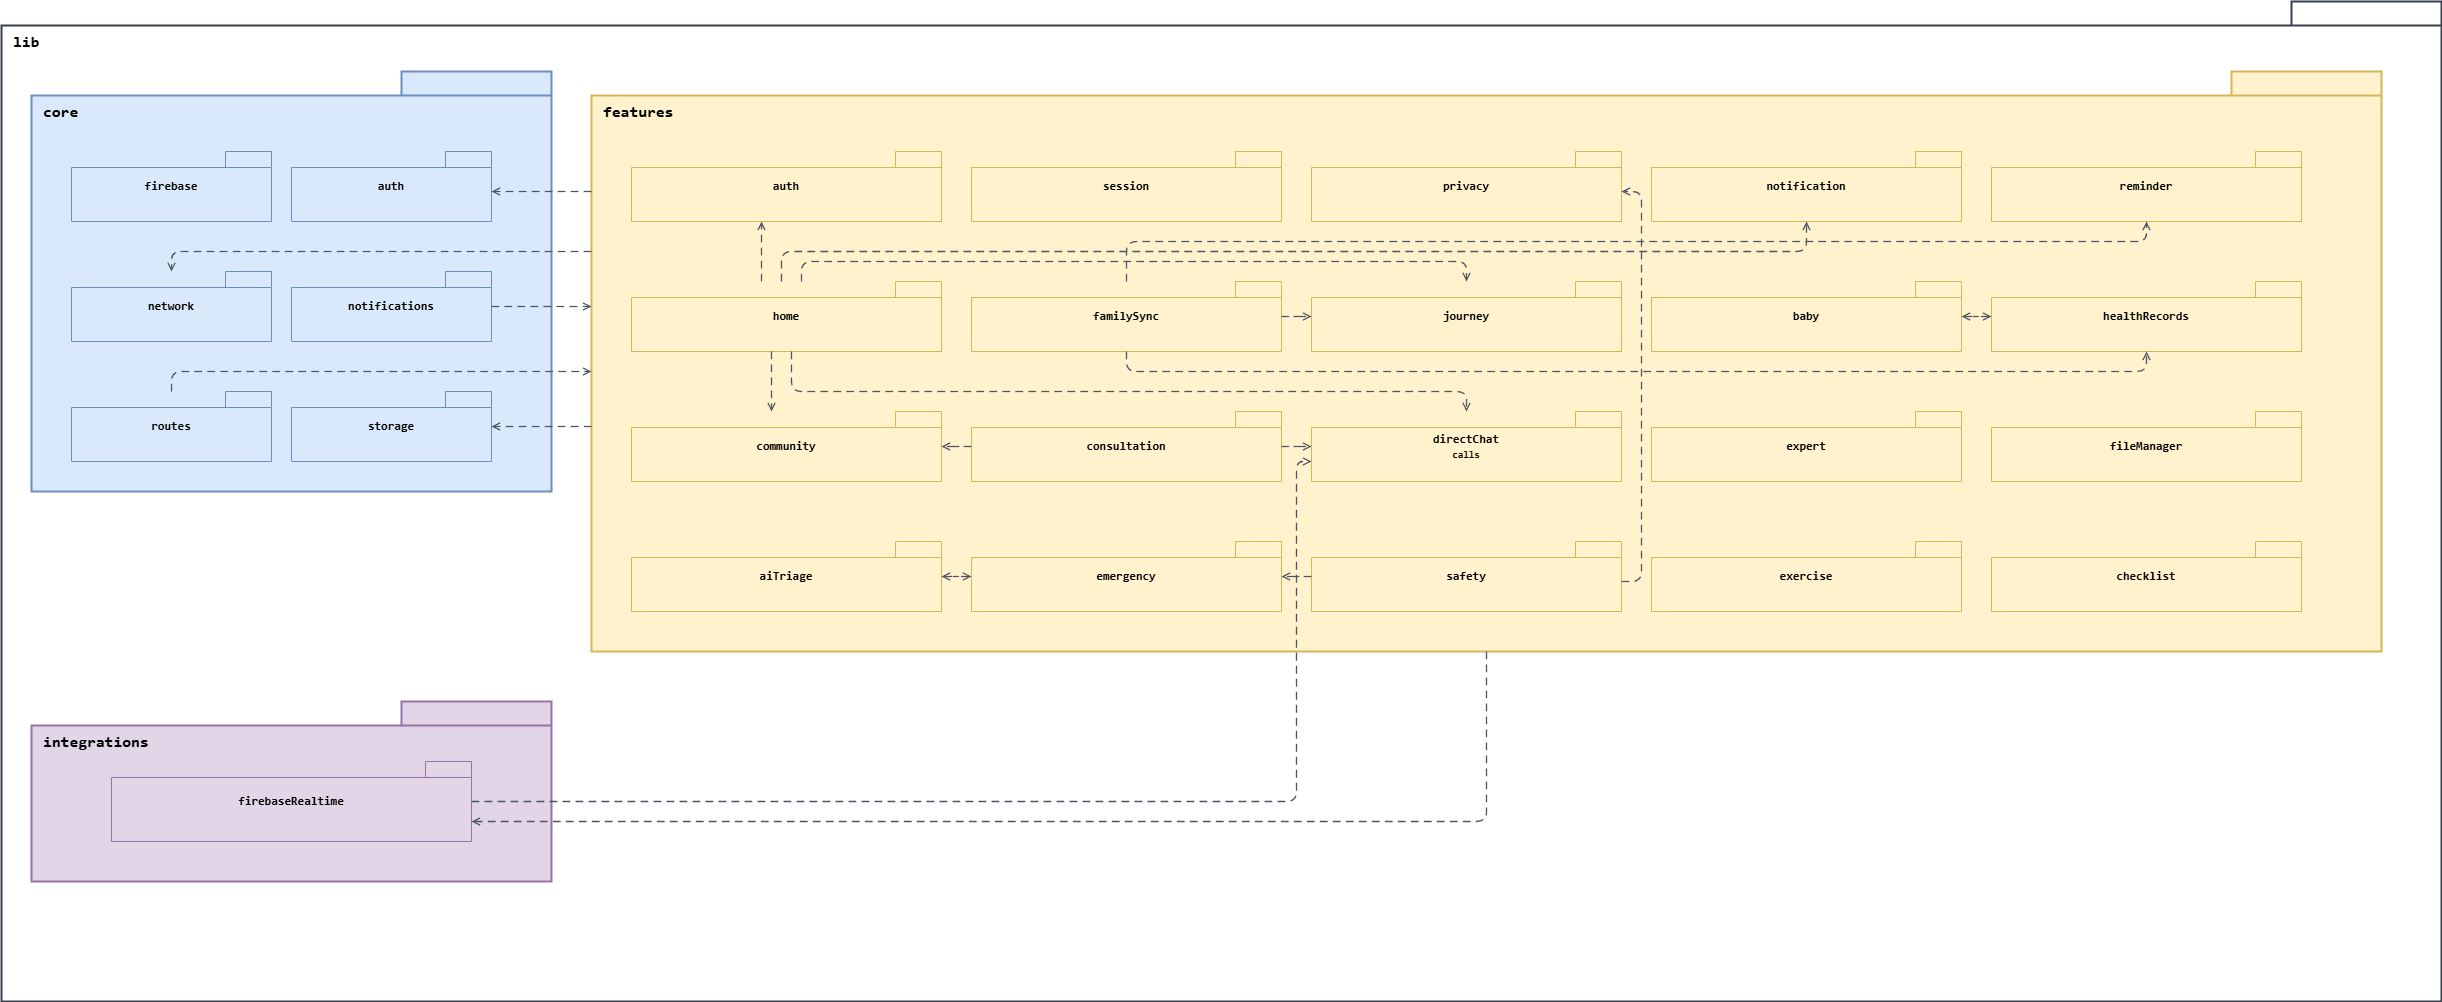

The diagram above was exported from draw.io. Its source (the exported page's mxGraphModel, read from the mxfile embedded in the PNG):
<mxGraphModel dx="2060" dy="1252" grid="1" gridSize="10" guides="1" tooltips="1" connect="1" arrows="1" fold="1" page="1" pageScale="1" pageWidth="2520" pageHeight="1570" background="#ffffff" math="0" shadow="0">
  <root>
    <mxCell id="0" />
    <mxCell id="1" parent="0" />
    <mxCell id="mob_root" parent="1" style="shape=folder;tabWidth=150;tabHeight=24;whiteSpace=wrap;html=1;container=1;collapsible=0;recursiveResize=0;fillColor=#ffffff;strokeColor=#374151;strokeWidth=2;fontSize=16;fontStyle=1;fontFamily=Consolas;align=left;verticalAlign=top;spacingTop=5;spacingLeft=10;" value="&lt;div&gt;&lt;b&gt;&lt;br&gt;&lt;/b&gt;&lt;/div&gt;&lt;b&gt;lib&lt;/b&gt;" vertex="1">
      <mxGeometry height="1000" width="2440" x="40" y="70" as="geometry" />
    </mxCell>
    <mxCell id="mob_core" parent="mob_root" style="shape=folder;tabWidth=150;tabHeight=24;whiteSpace=wrap;html=1;container=1;collapsible=0;recursiveResize=0;fillColor=#dae8fc;strokeColor=#6c8ebf;strokeWidth=2;fontSize=16;fontStyle=1;fontFamily=Consolas;align=left;verticalAlign=top;spacingTop=5;spacingLeft=10;" value="&lt;div&gt;&lt;b&gt;&lt;br&gt;&lt;/b&gt;&lt;/div&gt;&lt;b&gt;core&lt;/b&gt;" vertex="1">
      <mxGeometry height="420" width="520" x="30" y="70" as="geometry" />
    </mxCell>
    <mxCell id="mob_core_auth" parent="mob_core" style="shape=folder;tabWidth=46;tabHeight=16;whiteSpace=wrap;html=1;fillColor=#dae8fc;strokeColor=#6c8ebf;fontSize=12;fontStyle=1;fontFamily=Consolas;align=center;verticalAlign=middle;" value="&lt;b&gt;auth&lt;/b&gt;" vertex="1">
      <mxGeometry height="70" width="200" x="260" y="80" as="geometry" />
    </mxCell>
    <mxCell id="mob_core_firebase" parent="mob_core" style="shape=folder;tabWidth=46;tabHeight=16;whiteSpace=wrap;html=1;fillColor=#dae8fc;strokeColor=#6c8ebf;fontSize=12;fontStyle=1;fontFamily=Consolas;align=center;verticalAlign=middle;" value="&lt;b&gt;firebase&lt;/b&gt;" vertex="1">
      <mxGeometry height="70" width="200" x="40" y="80" as="geometry" />
    </mxCell>
    <mxCell id="mob_core_network" parent="mob_core" style="shape=folder;tabWidth=46;tabHeight=16;whiteSpace=wrap;html=1;fillColor=#dae8fc;strokeColor=#6c8ebf;fontSize=12;fontStyle=1;fontFamily=Consolas;align=center;verticalAlign=middle;" value="&lt;b&gt;network&lt;/b&gt;" vertex="1">
      <mxGeometry height="70" width="200" x="40" y="200" as="geometry" />
    </mxCell>
    <mxCell id="mob_core_notifications" parent="mob_core" style="shape=folder;tabWidth=46;tabHeight=16;whiteSpace=wrap;html=1;fillColor=#dae8fc;strokeColor=#6c8ebf;fontSize=12;fontStyle=1;fontFamily=Consolas;align=center;verticalAlign=middle;" value="&lt;b&gt;notifications&lt;/b&gt;" vertex="1">
      <mxGeometry height="70" width="200" x="260" y="200" as="geometry" />
    </mxCell>
    <mxCell id="mob_core_routes" parent="mob_core" style="shape=folder;tabWidth=46;tabHeight=16;whiteSpace=wrap;html=1;fillColor=#dae8fc;strokeColor=#6c8ebf;fontSize=12;fontStyle=1;fontFamily=Consolas;align=center;verticalAlign=middle;" value="&lt;b&gt;routes&lt;/b&gt;" vertex="1">
      <mxGeometry height="70" width="200" x="40" y="320" as="geometry" />
    </mxCell>
    <mxCell id="mob_core_storage" parent="mob_core" style="shape=folder;tabWidth=46;tabHeight=16;whiteSpace=wrap;html=1;fillColor=#dae8fc;strokeColor=#6c8ebf;fontSize=12;fontStyle=1;fontFamily=Consolas;align=center;verticalAlign=middle;" value="&lt;b&gt;storage&lt;/b&gt;" vertex="1">
      <mxGeometry height="70" width="200" x="260" y="320" as="geometry" />
    </mxCell>
    <mxCell id="mob_features" parent="mob_root" style="shape=folder;tabWidth=150;tabHeight=24;whiteSpace=wrap;html=1;container=1;collapsible=0;recursiveResize=0;fillColor=#fff2cc;strokeColor=#d6b656;strokeWidth=2;fontSize=16;fontStyle=1;fontFamily=Consolas;align=left;verticalAlign=top;spacingTop=5;spacingLeft=10;" value="&lt;div&gt;&lt;b&gt;&lt;br&gt;&lt;/b&gt;&lt;/div&gt;&lt;b&gt;features&lt;/b&gt;" vertex="1">
      <mxGeometry height="580" width="1790" x="590" y="70" as="geometry" />
    </mxCell>
    <mxCell id="mob_auth" parent="mob_features" style="shape=folder;tabWidth=46;tabHeight=16;whiteSpace=wrap;html=1;fillColor=#fff2cc;strokeColor=#d6b656;fontSize=12;fontStyle=1;fontFamily=Consolas;align=center;verticalAlign=middle;" value="&lt;b&gt;auth&lt;/b&gt;" vertex="1">
      <mxGeometry height="70" width="310" x="40" y="80" as="geometry" />
    </mxCell>
    <mxCell id="mob_session" parent="mob_features" style="shape=folder;tabWidth=46;tabHeight=16;whiteSpace=wrap;html=1;fillColor=#fff2cc;strokeColor=#d6b656;fontSize=12;fontStyle=1;fontFamily=Consolas;align=center;verticalAlign=middle;" value="&lt;b&gt;session&lt;/b&gt;" vertex="1">
      <mxGeometry height="70" width="310" x="380" y="80" as="geometry" />
    </mxCell>
    <mxCell id="mob_privacy" parent="mob_features" style="shape=folder;tabWidth=46;tabHeight=16;whiteSpace=wrap;html=1;fillColor=#fff2cc;strokeColor=#d6b656;fontSize=12;fontStyle=1;fontFamily=Consolas;align=center;verticalAlign=middle;" value="&lt;b&gt;privacy&lt;/b&gt;" vertex="1">
      <mxGeometry height="70" width="310" x="720" y="80" as="geometry" />
    </mxCell>
    <mxCell id="mob_notification" parent="mob_features" style="shape=folder;tabWidth=46;tabHeight=16;whiteSpace=wrap;html=1;fillColor=#fff2cc;strokeColor=#d6b656;fontSize=12;fontStyle=1;fontFamily=Consolas;align=center;verticalAlign=middle;" value="&lt;b&gt;notification&lt;/b&gt;" vertex="1">
      <mxGeometry height="70" width="310" x="1060" y="80" as="geometry" />
    </mxCell>
    <mxCell id="mob_reminder" parent="mob_features" style="shape=folder;tabWidth=46;tabHeight=16;whiteSpace=wrap;html=1;fillColor=#fff2cc;strokeColor=#d6b656;fontSize=12;fontStyle=1;fontFamily=Consolas;align=center;verticalAlign=middle;" value="&lt;b&gt;reminder&lt;/b&gt;" vertex="1">
      <mxGeometry height="70" width="310" x="1400" y="80" as="geometry" />
    </mxCell>
    <mxCell id="mob_home" parent="mob_features" style="shape=folder;tabWidth=46;tabHeight=16;whiteSpace=wrap;html=1;fillColor=#fff2cc;strokeColor=#d6b656;fontSize=12;fontStyle=1;fontFamily=Consolas;align=center;verticalAlign=middle;" value="&lt;b&gt;home&lt;/b&gt;" vertex="1">
      <mxGeometry height="70" width="310" x="40" y="210" as="geometry" />
    </mxCell>
    <mxCell id="mob_family_sync" parent="mob_features" style="shape=folder;tabWidth=46;tabHeight=16;whiteSpace=wrap;html=1;fillColor=#fff2cc;strokeColor=#d6b656;fontSize=12;fontStyle=1;fontFamily=Consolas;align=center;verticalAlign=middle;" value="&lt;b&gt;familySync&lt;/b&gt;" vertex="1">
      <mxGeometry height="70" width="310" x="380" y="210" as="geometry" />
    </mxCell>
    <mxCell id="mob_journey" parent="mob_features" style="shape=folder;tabWidth=46;tabHeight=16;whiteSpace=wrap;html=1;fillColor=#fff2cc;strokeColor=#d6b656;fontSize=12;fontStyle=1;fontFamily=Consolas;align=center;verticalAlign=middle;" value="&lt;b&gt;journey&lt;/b&gt;" vertex="1">
      <mxGeometry height="70" width="310" x="720" y="210" as="geometry" />
    </mxCell>
    <mxCell id="mob_baby" parent="mob_features" style="shape=folder;tabWidth=46;tabHeight=16;whiteSpace=wrap;html=1;fillColor=#fff2cc;strokeColor=#d6b656;fontSize=12;fontStyle=1;fontFamily=Consolas;align=center;verticalAlign=middle;" value="&lt;b&gt;baby&lt;/b&gt;" vertex="1">
      <mxGeometry height="70" width="310" x="1060" y="210" as="geometry" />
    </mxCell>
    <mxCell id="mob_health_records" parent="mob_features" style="shape=folder;tabWidth=46;tabHeight=16;whiteSpace=wrap;html=1;fillColor=#fff2cc;strokeColor=#d6b656;fontSize=12;fontStyle=1;fontFamily=Consolas;align=center;verticalAlign=middle;" value="&lt;b&gt;healthRecords&lt;/b&gt;" vertex="1">
      <mxGeometry height="70" width="310" x="1400" y="210" as="geometry" />
    </mxCell>
    <mxCell id="mob_community" parent="mob_features" style="shape=folder;tabWidth=46;tabHeight=16;whiteSpace=wrap;html=1;fillColor=#fff2cc;strokeColor=#d6b656;fontSize=12;fontStyle=1;fontFamily=Consolas;align=center;verticalAlign=middle;" value="&lt;b&gt;community&lt;/b&gt;" vertex="1">
      <mxGeometry height="70" width="310" x="40" y="340" as="geometry" />
    </mxCell>
    <mxCell id="mob_consultation" parent="mob_features" style="shape=folder;tabWidth=46;tabHeight=16;whiteSpace=wrap;html=1;fillColor=#fff2cc;strokeColor=#d6b656;fontSize=12;fontStyle=1;fontFamily=Consolas;align=center;verticalAlign=middle;" value="&lt;b&gt;consultation&lt;/b&gt;" vertex="1">
      <mxGeometry height="70" width="310" x="380" y="340" as="geometry" />
    </mxCell>
    <mxCell id="mob_direct_chat" parent="mob_features" style="shape=folder;tabWidth=46;tabHeight=16;whiteSpace=wrap;html=1;fillColor=#fff2cc;strokeColor=#d6b656;fontSize=12;fontStyle=1;fontFamily=Consolas;align=center;verticalAlign=middle;" value="&lt;b&gt;directChat&lt;/b&gt;&lt;br&gt;&lt;font style=&quot;font-size:10px&quot;&gt;calls&lt;/font&gt;" vertex="1">
      <mxGeometry height="70" width="310" x="720" y="340" as="geometry" />
    </mxCell>
    <mxCell id="mob_expert" parent="mob_features" style="shape=folder;tabWidth=46;tabHeight=16;whiteSpace=wrap;html=1;fillColor=#fff2cc;strokeColor=#d6b656;fontSize=12;fontStyle=1;fontFamily=Consolas;align=center;verticalAlign=middle;" value="&lt;b&gt;expert&lt;/b&gt;" vertex="1">
      <mxGeometry height="70" width="310" x="1060" y="340" as="geometry" />
    </mxCell>
    <mxCell id="mob_file_manager" parent="mob_features" style="shape=folder;tabWidth=46;tabHeight=16;whiteSpace=wrap;html=1;fillColor=#fff2cc;strokeColor=#d6b656;fontSize=12;fontStyle=1;fontFamily=Consolas;align=center;verticalAlign=middle;" value="&lt;b&gt;fileManager&lt;/b&gt;" vertex="1">
      <mxGeometry height="70" width="310" x="1400" y="340" as="geometry" />
    </mxCell>
    <mxCell id="mob_ai_triage" parent="mob_features" style="shape=folder;tabWidth=46;tabHeight=16;whiteSpace=wrap;html=1;fillColor=#fff2cc;strokeColor=#d6b656;fontSize=12;fontStyle=1;fontFamily=Consolas;align=center;verticalAlign=middle;" value="&lt;b&gt;aiTriage&lt;/b&gt;" vertex="1">
      <mxGeometry height="70" width="310" x="40" y="470" as="geometry" />
    </mxCell>
    <mxCell id="mob_emergency" parent="mob_features" style="shape=folder;tabWidth=46;tabHeight=16;whiteSpace=wrap;html=1;fillColor=#fff2cc;strokeColor=#d6b656;fontSize=12;fontStyle=1;fontFamily=Consolas;align=center;verticalAlign=middle;" value="&lt;b&gt;emergency&lt;/b&gt;" vertex="1">
      <mxGeometry height="70" width="310" x="380" y="470" as="geometry" />
    </mxCell>
    <mxCell id="mob_safety" parent="mob_features" style="shape=folder;tabWidth=46;tabHeight=16;whiteSpace=wrap;html=1;fillColor=#fff2cc;strokeColor=#d6b656;fontSize=12;fontStyle=1;fontFamily=Consolas;align=center;verticalAlign=middle;" value="&lt;b&gt;safety&lt;/b&gt;" vertex="1">
      <mxGeometry height="70" width="310" x="720" y="470" as="geometry" />
    </mxCell>
    <mxCell id="mob_exercise" parent="mob_features" style="shape=folder;tabWidth=46;tabHeight=16;whiteSpace=wrap;html=1;fillColor=#fff2cc;strokeColor=#d6b656;fontSize=12;fontStyle=1;fontFamily=Consolas;align=center;verticalAlign=middle;" value="&lt;b&gt;exercise&lt;/b&gt;" vertex="1">
      <mxGeometry height="70" width="310" x="1060" y="470" as="geometry" />
    </mxCell>
    <mxCell id="mob_checklist" parent="mob_features" style="shape=folder;tabWidth=46;tabHeight=16;whiteSpace=wrap;html=1;fillColor=#fff2cc;strokeColor=#d6b656;fontSize=12;fontStyle=1;fontFamily=Consolas;align=center;verticalAlign=middle;" value="&lt;b&gt;checklist&lt;/b&gt;" vertex="1">
      <mxGeometry height="70" width="310" x="1400" y="470" as="geometry" />
    </mxCell>
    <mxCell id="mob_e_home_journey" edge="1" parent="mob_features" source="mob_home" style="edgeStyle=orthogonalEdgeStyle;rounded=1;orthogonalLoop=1;jettySize=auto;html=1;dashed=1;dashPattern=6 4;endArrow=open;endFill=0;strokeColor=#4b5563;strokeWidth=1.3;labelBackgroundColor=#ffffff;fontSize=11;" target="mob_journey" value="">
      <mxGeometry relative="1" as="geometry">
        <Array as="points">
          <mxPoint x="210" y="190" />
          <mxPoint x="875" y="190" />
        </Array>
        <mxPoint x="230" y="210" as="sourcePoint" />
      </mxGeometry>
    </mxCell>
    <mxCell id="mob_integrations" parent="mob_root" style="shape=folder;tabWidth=150;tabHeight=24;whiteSpace=wrap;html=1;container=1;collapsible=0;recursiveResize=0;fillColor=#e1d5e7;strokeColor=#9673a6;strokeWidth=2;fontSize=16;fontStyle=1;fontFamily=Consolas;align=left;verticalAlign=top;spacingTop=5;spacingLeft=10;" value="&lt;div&gt;&lt;b&gt;&lt;br&gt;&lt;/b&gt;&lt;/div&gt;&lt;b&gt;integrations&lt;/b&gt;" vertex="1">
      <mxGeometry height="180" width="520" x="30" y="700" as="geometry" />
    </mxCell>
    <mxCell id="mob_firebase_realtime" parent="mob_integrations" style="shape=folder;tabWidth=46;tabHeight=16;whiteSpace=wrap;html=1;fillColor=#e1d5e7;strokeColor=#9673a6;fontSize=12;fontStyle=1;fontFamily=Consolas;align=center;verticalAlign=middle;" value="&lt;b&gt;firebaseRealtime&lt;/b&gt;" vertex="1">
      <mxGeometry height="80" width="360" x="80" y="60" as="geometry" />
    </mxCell>
    <mxCell id="mob_e_firebase_direct" edge="1" parent="mob_root" source="mob_firebase_realtime" style="edgeStyle=orthogonalEdgeStyle;rounded=1;orthogonalLoop=1;jettySize=auto;html=1;dashed=1;dashPattern=6 4;endArrow=open;endFill=0;strokeColor=#4b5563;strokeWidth=1.3;labelBackgroundColor=#ffffff;fontSize=11;" target="mob_direct_chat" value="">
      <mxGeometry relative="1" as="geometry">
        <Array as="points">
          <mxPoint x="1295" y="800.07" />
          <mxPoint x="1295" y="460.07" />
        </Array>
        <mxPoint x="465" y="830" as="sourcePoint" />
        <mxPoint x="1305" y="460" as="targetPoint" />
      </mxGeometry>
    </mxCell>
    <mxCell id="mob_e_routes_features" edge="1" parent="1" source="mob_core_routes" style="edgeStyle=orthogonalEdgeStyle;rounded=1;orthogonalLoop=1;jettySize=auto;html=1;dashed=1;dashPattern=6 4;endArrow=open;endFill=0;strokeColor=#4b5563;strokeWidth=1.3;labelBackgroundColor=#ffffff;fontSize=11;" target="mob_features" value="">
      <mxGeometry relative="1" as="geometry">
        <Array as="points">
          <mxPoint x="210" y="440" />
        </Array>
      </mxGeometry>
    </mxCell>
    <mxCell id="mob_e_features_network" edge="1" parent="1" source="mob_features" style="edgeStyle=orthogonalEdgeStyle;rounded=1;orthogonalLoop=1;jettySize=auto;html=1;dashed=1;dashPattern=6 4;endArrow=open;endFill=0;strokeColor=#4b5563;strokeWidth=1.3;labelBackgroundColor=#ffffff;fontSize=11;" target="mob_core_network" value="">
      <mxGeometry relative="1" as="geometry">
        <Array as="points">
          <mxPoint x="210" y="320" />
        </Array>
      </mxGeometry>
    </mxCell>
    <mxCell id="mob_e_features_auth" edge="1" parent="1" source="mob_features" style="edgeStyle=orthogonalEdgeStyle;rounded=1;orthogonalLoop=1;jettySize=auto;html=1;dashed=1;dashPattern=6 4;endArrow=open;endFill=0;strokeColor=#4b5563;strokeWidth=1.3;labelBackgroundColor=#ffffff;fontSize=11;" target="mob_core_auth" value="">
      <mxGeometry relative="1" as="geometry">
        <Array as="points">
          <mxPoint x="610" y="260" />
          <mxPoint x="610" y="260" />
        </Array>
      </mxGeometry>
    </mxCell>
    <mxCell id="mob_e_features_storage" edge="1" parent="1" source="mob_features" style="edgeStyle=orthogonalEdgeStyle;rounded=1;orthogonalLoop=1;jettySize=auto;html=1;dashed=1;dashPattern=6 4;endArrow=open;endFill=0;strokeColor=#4b5563;strokeWidth=1.3;labelBackgroundColor=#ffffff;fontSize=11;" target="mob_core_storage" value="">
      <mxGeometry relative="1" as="geometry">
        <Array as="points">
          <mxPoint x="620" y="495.06" />
          <mxPoint x="620" y="495.06" />
        </Array>
      </mxGeometry>
    </mxCell>
    <mxCell id="mob_e_features_firebase" edge="1" parent="1" source="mob_features" style="edgeStyle=orthogonalEdgeStyle;rounded=1;orthogonalLoop=1;jettySize=auto;html=1;dashed=1;dashPattern=6 4;endArrow=open;endFill=0;strokeColor=#4b5563;strokeWidth=1.3;labelBackgroundColor=#ffffff;fontSize=11;" target="mob_firebase_realtime" value="">
      <mxGeometry relative="1" as="geometry">
        <Array as="points">
          <mxPoint x="1525" y="890.07" />
        </Array>
      </mxGeometry>
    </mxCell>
    <mxCell id="mob_e_notifications_features" edge="1" parent="1" source="mob_core_notifications" style="edgeStyle=orthogonalEdgeStyle;rounded=1;orthogonalLoop=1;jettySize=auto;html=1;dashed=1;dashPattern=6 4;endArrow=open;endFill=0;strokeColor=#4b5563;strokeWidth=1.3;labelBackgroundColor=#ffffff;fontSize=11;" target="mob_features" value="">
      <mxGeometry relative="1" as="geometry">
        <Array as="points">
          <mxPoint x="620" y="375.06" />
          <mxPoint x="620" y="375.06" />
        </Array>
      </mxGeometry>
    </mxCell>
    <mxCell id="mob_e_home_direct" edge="1" parent="1" source="mob_home" style="edgeStyle=orthogonalEdgeStyle;rounded=1;orthogonalLoop=1;jettySize=auto;html=1;dashed=1;dashPattern=6 4;endArrow=open;endFill=0;strokeColor=#4b5563;strokeWidth=1.3;labelBackgroundColor=#ffffff;fontSize=11;" target="mob_direct_chat" value="">
      <mxGeometry relative="1" as="geometry">
        <Array as="points">
          <mxPoint x="830" y="460" />
          <mxPoint x="1505" y="460" />
        </Array>
      </mxGeometry>
    </mxCell>
    <mxCell id="mob_e_home_community" edge="1" parent="1" source="mob_home" style="edgeStyle=orthogonalEdgeStyle;rounded=1;orthogonalLoop=1;jettySize=auto;html=1;dashed=1;dashPattern=6 4;endArrow=open;endFill=0;strokeColor=#4b5563;strokeWidth=1.3;labelBackgroundColor=#ffffff;fontSize=11;" target="mob_community" value="">
      <mxGeometry relative="1" as="geometry">
        <Array as="points">
          <mxPoint x="810" y="450" />
          <mxPoint x="810" y="450" />
        </Array>
      </mxGeometry>
    </mxCell>
    <mxCell id="mob_e_home_notification" edge="1" parent="1" source="mob_home" style="edgeStyle=orthogonalEdgeStyle;rounded=1;orthogonalLoop=1;jettySize=auto;html=1;dashed=1;dashPattern=6 4;endArrow=open;endFill=0;strokeColor=#4b5563;strokeWidth=1.3;labelBackgroundColor=#ffffff;fontSize=11;" target="mob_notification" value="">
      <mxGeometry relative="1" as="geometry">
        <Array as="points">
          <mxPoint x="820" y="320" />
          <mxPoint x="1845" y="320" />
        </Array>
      </mxGeometry>
    </mxCell>
    <mxCell id="mob_e_home_auth" edge="1" parent="1" source="mob_home" style="edgeStyle=orthogonalEdgeStyle;rounded=1;orthogonalLoop=1;jettySize=auto;html=1;dashed=1;dashPattern=6 4;endArrow=open;endFill=0;strokeColor=#4b5563;strokeWidth=1.3;labelBackgroundColor=#ffffff;fontSize=11;" target="mob_auth" value="">
      <mxGeometry relative="1" as="geometry">
        <Array as="points">
          <mxPoint x="800" y="320" />
          <mxPoint x="800" y="320" />
        </Array>
      </mxGeometry>
    </mxCell>
    <mxCell id="mob_e_family_reminder" edge="1" parent="1" source="mob_family_sync" style="edgeStyle=orthogonalEdgeStyle;rounded=1;orthogonalLoop=1;jettySize=auto;html=1;dashed=1;dashPattern=6 4;endArrow=open;endFill=0;strokeColor=#4b5563;strokeWidth=1.3;labelBackgroundColor=#ffffff;fontSize=11;" target="mob_reminder" value="">
      <mxGeometry relative="1" as="geometry">
        <Array as="points">
          <mxPoint x="1165" y="310" />
          <mxPoint x="2185" y="310" />
        </Array>
      </mxGeometry>
    </mxCell>
    <mxCell id="mob_e_family_journey" edge="1" parent="1" source="mob_family_sync" style="edgeStyle=orthogonalEdgeStyle;rounded=1;orthogonalLoop=1;jettySize=auto;html=1;dashed=1;dashPattern=6 4;endArrow=open;endFill=0;strokeColor=#4b5563;strokeWidth=1.3;labelBackgroundColor=#ffffff;fontSize=11;" target="mob_journey" value="">
      <mxGeometry relative="1" as="geometry" />
    </mxCell>
    <mxCell id="mob_e_family_health" edge="1" parent="1" source="mob_family_sync" style="edgeStyle=orthogonalEdgeStyle;rounded=1;orthogonalLoop=1;jettySize=auto;html=1;dashed=1;dashPattern=6 4;endArrow=open;endFill=0;strokeColor=#4b5563;strokeWidth=1.3;labelBackgroundColor=#ffffff;fontSize=11;" target="mob_health_records" value="">
      <mxGeometry relative="1" as="geometry">
        <Array as="points">
          <mxPoint x="1165" y="440" />
          <mxPoint x="2185" y="440" />
        </Array>
      </mxGeometry>
    </mxCell>
    <mxCell id="mob_e_baby_health" edge="1" parent="1" source="mob_baby" style="edgeStyle=orthogonalEdgeStyle;rounded=1;orthogonalLoop=1;jettySize=auto;html=1;dashed=1;dashPattern=6 4;endArrow=open;endFill=0;strokeColor=#4b5563;strokeWidth=1.3;labelBackgroundColor=#ffffff;fontSize=11;startArrow=open;startFill=0;" target="mob_health_records" value="">
      <mxGeometry relative="1" as="geometry" />
    </mxCell>
    <mxCell id="mob_e_ai_emergency" edge="1" parent="1" source="mob_ai_triage" style="edgeStyle=orthogonalEdgeStyle;rounded=1;orthogonalLoop=1;jettySize=auto;html=1;dashed=1;dashPattern=6 4;endArrow=open;endFill=0;strokeColor=#4b5563;strokeWidth=1.3;labelBackgroundColor=#ffffff;fontSize=11;startArrow=open;startFill=0;" target="mob_emergency" value="">
      <mxGeometry relative="1" as="geometry" />
    </mxCell>
    <mxCell id="mob_e_consultation_direct" edge="1" parent="1" source="mob_consultation" style="edgeStyle=orthogonalEdgeStyle;rounded=1;orthogonalLoop=1;jettySize=auto;html=1;dashed=1;dashPattern=6 4;endArrow=open;endFill=0;strokeColor=#4b5563;strokeWidth=1.3;labelBackgroundColor=#ffffff;fontSize=11;" target="mob_direct_chat" value="">
      <mxGeometry relative="1" as="geometry" />
    </mxCell>
    <mxCell id="mob_e_consultation_community" edge="1" parent="1" source="mob_consultation" style="edgeStyle=orthogonalEdgeStyle;rounded=1;orthogonalLoop=1;jettySize=auto;html=1;dashed=1;dashPattern=6 4;endArrow=open;endFill=0;strokeColor=#4b5563;strokeWidth=1.3;labelBackgroundColor=#ffffff;fontSize=11;" target="mob_community" value="">
      <mxGeometry relative="1" as="geometry" />
    </mxCell>
    <mxCell id="mob_e_safety_privacy" edge="1" parent="1" source="mob_safety" style="edgeStyle=orthogonalEdgeStyle;rounded=1;orthogonalLoop=1;jettySize=auto;html=1;dashed=1;dashPattern=6 4;endArrow=open;endFill=0;strokeColor=#4b5563;strokeWidth=1.3;labelBackgroundColor=#ffffff;fontSize=11;" target="mob_privacy" value="">
      <mxGeometry relative="1" as="geometry">
        <Array as="points">
          <mxPoint x="1680" y="650.04" />
          <mxPoint x="1680" y="260.04" />
        </Array>
      </mxGeometry>
    </mxCell>
    <mxCell id="mob_e_safety_emergency" edge="1" parent="1" source="mob_safety" style="edgeStyle=orthogonalEdgeStyle;rounded=1;orthogonalLoop=1;jettySize=auto;html=1;dashed=1;dashPattern=6 4;endArrow=open;endFill=0;strokeColor=#4b5563;strokeWidth=1.3;labelBackgroundColor=#ffffff;fontSize=11;" target="mob_emergency" value="">
      <mxGeometry relative="1" as="geometry" />
    </mxCell>
  </root>
</mxGraphModel>